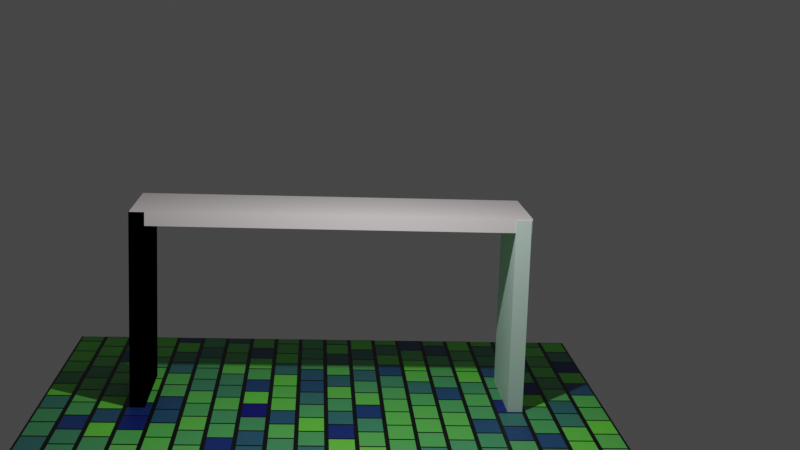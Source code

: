# Source: table1.blend  (saved by Blender 2.82.7; exported with 4.5.12 LTS)
import bpy
from mathutils import Matrix  # noqa: F401  (used for matrix-valued properties, if any)

bpy.ops.wm.read_factory_settings(use_empty=True)
scene = bpy.context.scene
scene.name = 'Scene'

# ---- collections
col_collection = bpy.data.collections.new('Collection'); scene.collection.children.link(col_collection)

# ---- materials (node trees are filled in below, after node groups)
mat_material_003 = bpy.data.materials.new('Material.003')
mat_material_003.use_transparent_shadow = False
mat_material_002 = bpy.data.materials.new('Material.002')
mat_material_002.use_transparent_shadow = False
mat_material_004 = bpy.data.materials.new('Material.004')
mat_material_004.use_transparent_shadow = False
mat_material_001 = bpy.data.materials.new('Material.001')
mat_material_001.use_transparent_shadow = False

# ---- material node trees
mat_material_003.use_nodes = True; mat_material_003.node_tree.nodes.clear()
_N = mat_material_003.node_tree.nodes; _L = mat_material_003.node_tree.links
n0 = _N.new('ShaderNodeOutputMaterial'); n0.name = 'Material Output'; n0.location = (300, 300)
n1 = _N.new('ShaderNodeBsdfPrincipled'); n1.name = 'Principled BSDF'; n1.location = (10, 300)
n1.distribution = 'GGX'
n1.subsurface_method = 'BURLEY'
n1.inputs[0].default_value = (0.8, 0.7295, 0.7295, 1.0)
n1.inputs[3].default_value = 1.45
n1.inputs[27].default_value = (0.0, 0.0, 0.0, 1.0)
n1.inputs[28].default_value = 1.0
_L.new(n1.outputs[0], n0.inputs[0])
n0.is_active_output = True
mat_material_002.use_nodes = True; mat_material_002.node_tree.nodes.clear()
_N = mat_material_002.node_tree.nodes; _L = mat_material_002.node_tree.links
n0 = _N.new('ShaderNodeOutputMaterial'); n0.name = 'Material Output'; n0.location = (300, 300)
n1 = _N.new('ShaderNodeEeveeSpecular'); n1.name = 'Specular'; n1.location = (10, 300)
n1.inputs[0].default_value = (0.7663, 0.8, 0.7746, 1.0)
n1.inputs[2].default_value = 0.5
_L.new(n1.outputs[0], n0.inputs[0])
n0.is_active_output = True
mat_material_004.use_nodes = True; mat_material_004.node_tree.nodes.clear()
_N = mat_material_004.node_tree.nodes; _L = mat_material_004.node_tree.links
n0 = _N.new('ShaderNodeOutputMaterial'); n0.name = 'Material Output'; n0.location = (300, 300)
n1 = _N.new('ShaderNodeBsdfPrincipled'); n1.name = 'Principled BSDF'; n1.location = (10, 300)
n1.distribution = 'GGX'
n1.subsurface_method = 'BURLEY'
n1.inputs[0].default_value = (0.6009, 0.8, 0.7077, 1.0)
n1.inputs[3].default_value = 1.45
n1.inputs[27].default_value = (0.0, 0.0, 0.0, 1.0)
n1.inputs[28].default_value = 1.0
_L.new(n1.outputs[0], n0.inputs[0])
n0.is_active_output = True
mat_material_001.use_nodes = True; mat_material_001.node_tree.nodes.clear()
_N = mat_material_001.node_tree.nodes; _L = mat_material_001.node_tree.links
n0 = _N.new('ShaderNodeOutputMaterial'); n0.name = 'Material Output'; n0.location = (300, 300)
n1 = _N.new('ShaderNodeBsdfPrincipled'); n1.name = 'Principled BSDF'; n1.location = (10, 300)
n1.distribution = 'GGX'
n1.subsurface_method = 'BURLEY'
n1.inputs[3].default_value = 1.45
n1.inputs[27].default_value = (0.0, 0.0, 0.0, 1.0)
n1.inputs[28].default_value = 1.0
n2 = _N.new('ShaderNodeTexBrick'); n2.name = 'Brick Texture'; n2.location = (-190, 280)
n2.inputs[1].default_value = (0.1614, 0.8, 0.05073, 1.0)
n2.inputs[2].default_value = (0.0, 0.000362, 0.2, 1.0)
_L.new(n1.outputs[0], n0.inputs[0])
_L.new(n2.outputs[0], n1.inputs[0])
n0.is_active_output = True

# ---- world
world_world = bpy.data.worlds.new('World'); scene.world = world_world
world_world.use_nodes = True; world_world.node_tree.nodes.clear()
_N = world_world.node_tree.nodes; _L = world_world.node_tree.links
n0 = _N.new('ShaderNodeOutputWorld'); n0.name = 'World Output'; n0.location = (300, 300)
n1 = _N.new('ShaderNodeBackground'); n1.name = 'Background'; n1.location = (10, 300)
n1.inputs[0].default_value = (0.05088, 0.05088, 0.05088, 1.0)
_L.new(n1.outputs[0], n0.inputs[0])
n0.is_active_output = True
world_world.color = (0.05088, 0.05088, 0.05088)
world_world.use_sun_shadow = False
world_world.sun_shadow_jitter_overblur = 0.0

# ---- cameras
cam_camera = bpy.data.cameras.new('Camera')
cam_camera.clip_end = 100.0
cam_camera.lens = 59.78
cam_camera.ortho_scale = 7.314

# ---- lights
light_light = bpy.data.lights.new('Light', 'POINT')
light_light.transmission_factor = 0.0
light_light.energy = 1000.0
light_light.shadow_soft_size = 0.1
light_light.shadow_maximum_resolution = 0.006
light_light.use_absolute_resolution = True

# ---- meshes
me_cube_001 = bpy.data.meshes.new('Cube.001')
me_cube_001.from_pydata([(-1.0, -1.0, -1.0), (-1.0, -1.0, 1.0), (-1.0, 1.0, -1.0), (-1.0, 1.0, 1.0), (1.0, -1.0, -1.0), (1.0, -1.0, 1.0), (1.0, 1.0, -1.0), (1.0, 1.0, 1.0)], [], [(0, 1, 3, 2), (2, 3, 7, 6), (6, 7, 5, 4), (4, 5, 1, 0), (2, 6, 4, 0), (7, 3, 1, 5)])
_uv = me_cube_001.uv_layers.new(name='UVMap')
_uv.uv.foreach_set('vector', [0.375, 0.0, 0.625, 0.0, 0.625, 0.25, 0.375, 0.25, 0.375, 0.25, 0.625, 0.25, 0.625, 0.5, 0.375, 0.5, 0.375, 0.5, 0.625, 0.5, 0.625, 0.75, 0.375, 0.75, 0.375, 0.75, 0.625, 0.75, 0.625, 1.0, 0.375, 1.0, 0.125, 0.5, 0.375, 0.5, 0.375, 0.75, 0.125, 0.75, 0.625, 0.5, 0.875, 0.5, 0.875, 0.75, 0.625, 0.75])
me_cube_001.materials.append(mat_material_003)
me_cube_001.use_remesh_fix_poles = True
me_cube_001.use_remesh_preserve_attributes = False
me_cube_001.use_mirror_vertex_groups = False
me_cube_001.update()
me_cube_002 = bpy.data.meshes.new('Cube.002')
me_cube_002.from_pydata([(-1.0, -1.0, -1.0), (-1.0, -1.0, 1.0), (-1.0, 1.0, -1.0), (-1.0, 1.0, 1.0), (1.0, -1.0, -1.0), (1.0, -1.0, 1.0), (1.0, 1.0, -1.0), (1.0, 1.0, 1.0)], [], [(0, 1, 3, 2), (2, 3, 7, 6), (6, 7, 5, 4), (4, 5, 1, 0), (2, 6, 4, 0), (7, 3, 1, 5)])
_uv = me_cube_002.uv_layers.new(name='UVMap')
_uv.uv.foreach_set('vector', [0.375, 0.0, 0.625, 0.0, 0.625, 0.25, 0.375, 0.25, 0.375, 0.25, 0.625, 0.25, 0.625, 0.5, 0.375, 0.5, 0.375, 0.5, 0.625, 0.5, 0.625, 0.75, 0.375, 0.75, 0.375, 0.75, 0.625, 0.75, 0.625, 1.0, 0.375, 1.0, 0.125, 0.5, 0.375, 0.5, 0.375, 0.75, 0.125, 0.75, 0.625, 0.5, 0.875, 0.5, 0.875, 0.75, 0.625, 0.75])
me_cube_002.materials.append(mat_material_002)
me_cube_002.use_remesh_fix_poles = True
me_cube_002.use_remesh_preserve_attributes = False
me_cube_002.use_mirror_vertex_groups = False
me_cube_002.update()
me_cube_003 = bpy.data.meshes.new('Cube.003')
me_cube_003.from_pydata([(-1.0, -1.0, -1.0), (-1.0, -1.0, 1.0), (-1.0, 1.0, -1.0), (-1.0, 1.0, 1.0), (1.0, -1.0, -1.0), (1.0, -1.0, 1.0), (1.0, 1.0, -1.0), (1.0, 1.0, 1.0)], [], [(0, 1, 3, 2), (2, 3, 7, 6), (6, 7, 5, 4), (4, 5, 1, 0), (2, 6, 4, 0), (7, 3, 1, 5)])
_uv = me_cube_003.uv_layers.new(name='UVMap')
_uv.uv.foreach_set('vector', [0.375, 0.0, 0.625, 0.0, 0.625, 0.25, 0.375, 0.25, 0.375, 0.25, 0.625, 0.25, 0.625, 0.5, 0.375, 0.5, 0.375, 0.5, 0.625, 0.5, 0.625, 0.75, 0.375, 0.75, 0.375, 0.75, 0.625, 0.75, 0.625, 1.0, 0.375, 1.0, 0.125, 0.5, 0.375, 0.5, 0.375, 0.75, 0.125, 0.75, 0.625, 0.5, 0.875, 0.5, 0.875, 0.75, 0.625, 0.75])
me_cube_003.materials.append(mat_material_004)
me_cube_003.use_remesh_fix_poles = True
me_cube_003.use_remesh_preserve_attributes = False
me_cube_003.use_mirror_vertex_groups = False
me_cube_003.update()
me_plane_001 = bpy.data.meshes.new('Plane.001')
me_plane_001.from_pydata([(-1.0, -1.0, 0.0), (1.0, -1.0, 0.0), (-1.0, 1.0, 0.0), (1.0, 1.0, 0.0)], [], [(0, 1, 3, 2)])
_uv = me_plane_001.uv_layers.new(name='UVMap')
_uv.uv.foreach_set('vector', [0.0, 0.0, 1.0, 0.0, 1.0, 1.0, 0.0, 1.0])
me_plane_001.materials.append(mat_material_001)
me_plane_001.use_remesh_fix_poles = True
me_plane_001.use_remesh_preserve_attributes = False
me_plane_001.use_mirror_vertex_groups = False
me_plane_001.update()

# ---- objects
ob_light = bpy.data.objects.new('Light', light_light)
ob_camera = bpy.data.objects.new('Camera', cam_camera)
ob_cube = bpy.data.objects.new('Cube', me_cube_001)
ob_cube_001 = bpy.data.objects.new('Cube.001', me_cube_002)
ob_cube_002 = bpy.data.objects.new('Cube.002', me_cube_003)
ob_plane = bpy.data.objects.new('Plane', me_plane_001)

# ---- transforms, parenting, visibility, modifiers, constraints
ob_light.location = (4.076, 1.005, 7.379)
ob_light.rotation_euler = (0.6503, 0.05522, 1.866)
ob_light.lock_rotations_4d = False
ob_light.empty_display_type = 'ARROWS'
ob_light.color = (0.0, 0.0, 0.0, 0.0)
ob_light.lineart.crease_threshold = 0.0
ob_camera.location = (25.51, -0.3524, 8.398)
ob_camera.rotation_euler = (1.38, -0.03157, 1.511)
ob_camera.lock_rotations_4d = False
ob_camera.empty_display_type = 'ARROWS'
ob_camera.color = (0.0, 0.0, 0.0, 0.0)
ob_camera.display_type = 'WIRE'
ob_camera.lineart.crease_threshold = 0.0
ob_cube.location = (0.0, 0.0, 3.682)
ob_cube.scale = (1.0, 3.782, 0.1383)
ob_cube.lineart.crease_threshold = 0.0
ob_cube_001.location = (0.0, -3.651, 1.91)
ob_cube_001.scale = (1.0, 0.1462, 1.894)
ob_cube_001.lineart.crease_threshold = 0.0
ob_cube_002.location = (0.0168, 3.618, 1.892)
ob_cube_002.scale = (1.0, 0.1462, 1.894)
ob_cube_002.lineart.crease_threshold = 0.0
ob_plane.location = (-0.06868, -0.05098, 0.0)
ob_plane.scale = (3.823, 5.487, 1.0)
ob_plane.lineart.crease_threshold = 0.0

# ---- collection membership
col_collection.objects.link(ob_light)
col_collection.objects.link(ob_camera)
col_collection.objects.link(ob_cube)
col_collection.objects.link(ob_cube_001)
col_collection.objects.link(ob_cube_002)
col_collection.objects.link(ob_plane)

# ---- scene / render settings (as saved in the file)
scene.camera = ob_camera
scene.frame_start = 1; scene.frame_end = 250; scene.frame_set(1)
scene.render.engine = 'BLENDER_EEVEE_NEXT'
scene.cycles.use_denoising = False
scene.cycles.samples = 128
scene.cycles.sampling_pattern = 'TABULATED_SOBOL'
scene.cycles.use_adaptive_sampling = False
scene.cycles.use_light_tree = False
scene.view_settings.view_transform = 'Filmic'
bpy.context.view_layer.update()
